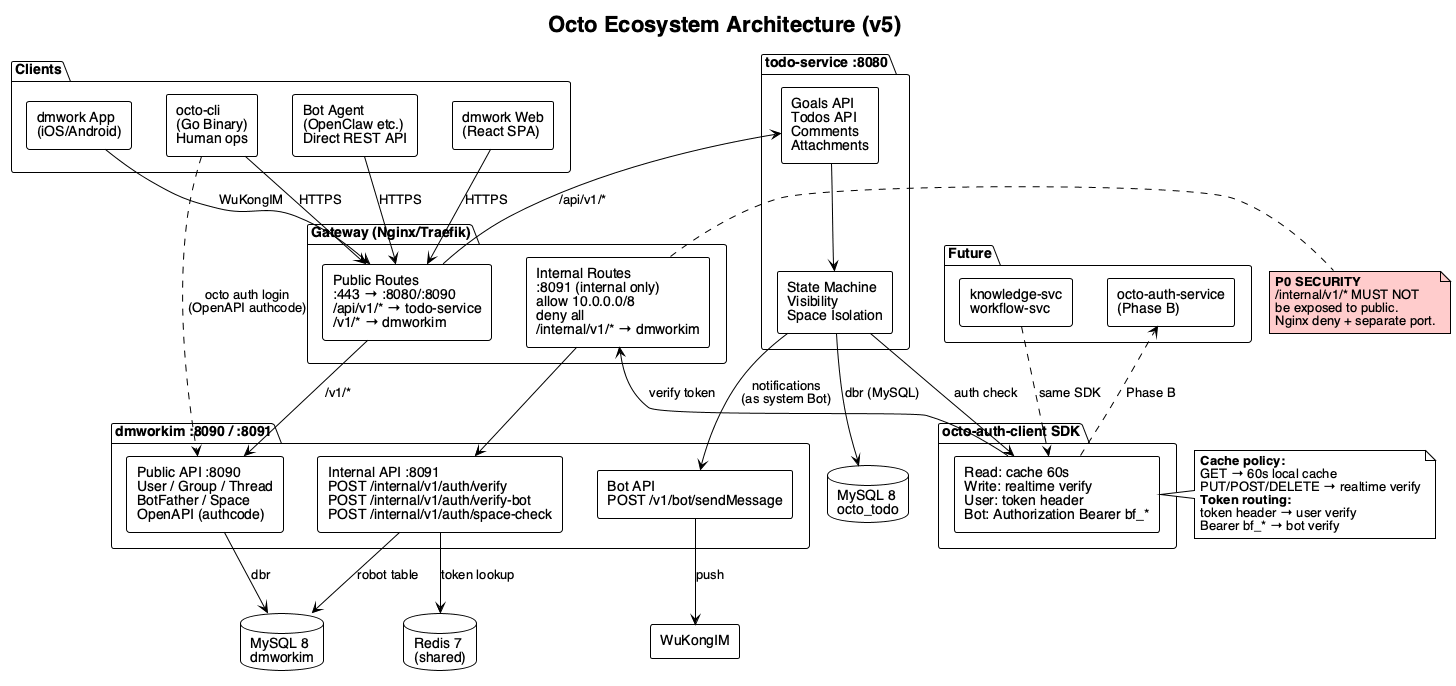

The diagram above was rendered by PlantUML. Its source (embedded in the PNG):
@startuml
!theme plain
skinparam backgroundColor white
skinparam defaultFontName "Helvetica"
skinparam componentStyle rectangle

title Octo Ecosystem Architecture (v5)

' ===== Client Layer =====
package "Clients" {
  [dmwork Web\n(React SPA)] as web
  [dmwork App\n(iOS/Android)] as app
  [octo-cli\n(Go Binary)\nHuman ops] as cli
  [Bot Agent\n(OpenClaw etc.)\nDirect REST API] as bot
}

' ===== Gateway =====
package "Gateway (Nginx/Traefik)" {
  [Public Routes\n:443 → :8080/:8090\n/api/v1/* → todo-service\n/v1/* → dmworkim] as pubgw
  [Internal Routes\n:8091 (internal only)\nallow 10.0.0.0/8\ndeny all\n/internal/v1/* → dmworkim] as intgw
}

' ===== Services =====
package "todo-service :8080" as todopkg {
  [Goals API\nTodos API\nComments\nAttachments] as todoapi
  [State Machine\nVisibility\nSpace Isolation] as todocore
}

package "dmworkim :8090 / :8091" as dmworkpkg {
  [Public API :8090\nUser / Group / Thread\nBotFather / Space\nOpenAPI (authcode)] as dmpub
  [Internal API :8091\nPOST /internal/v1/auth/verify\nPOST /internal/v1/auth/verify-bot\nPOST /internal/v1/auth/space-check] as dmint
  [Bot API\nPOST /v1/bot/sendMessage] as botapi
}

package "octo-auth-client SDK" as authsdk {
  [Read: cache 60s\nWrite: realtime verify\nUser: token header\nBot: Authorization Bearer bf_*] as sdkcore
}

package "Future" as future {
  [octo-auth-service\n(Phase B)] as authsvc
  [knowledge-svc\nworkflow-svc] as futuresvc
}

' ===== Data Layer =====
database "MySQL 8\nocto_todo" as tododb
database "MySQL 8\ndmworkim" as dmworkdb
database "Redis 7\n(shared)" as redis

' ===== Message Layer =====
[WuKongIM] as wukong

' ===== Connections =====
web --> pubgw : HTTPS
app --> pubgw : WuKongIM
cli --> pubgw : HTTPS
bot --> pubgw : HTTPS

pubgw --> todoapi : /api/v1/*
pubgw --> dmpub : /v1/*

todoapi --> todocore
todocore --> sdkcore : auth check
sdkcore --> intgw : verify token
intgw --> dmint

todocore --> tododb : dbr (MySQL)
todocore --> botapi : notifications\n(as system Bot)

dmpub --> dmworkdb : dbr
dmint --> redis : token lookup
dmint --> dmworkdb : robot table

botapi --> wukong : push

cli ..> dmpub : octo auth login\n(OpenAPI authcode)

sdkcore ..> authsvc : Phase B
futuresvc ..> sdkcore : same SDK

' ===== Notes =====
note right of intgw #ffcccc
  **P0 SECURITY**
  /internal/v1/* MUST NOT
  be exposed to public.
  Nginx deny + separate port.
end note

note right of sdkcore
  **Cache policy:**
  GET → 60s local cache
  PUT/POST/DELETE → realtime verify
  **Token routing:**
  token header → user verify
  Bearer bf_* → bot verify
end note
@enduml